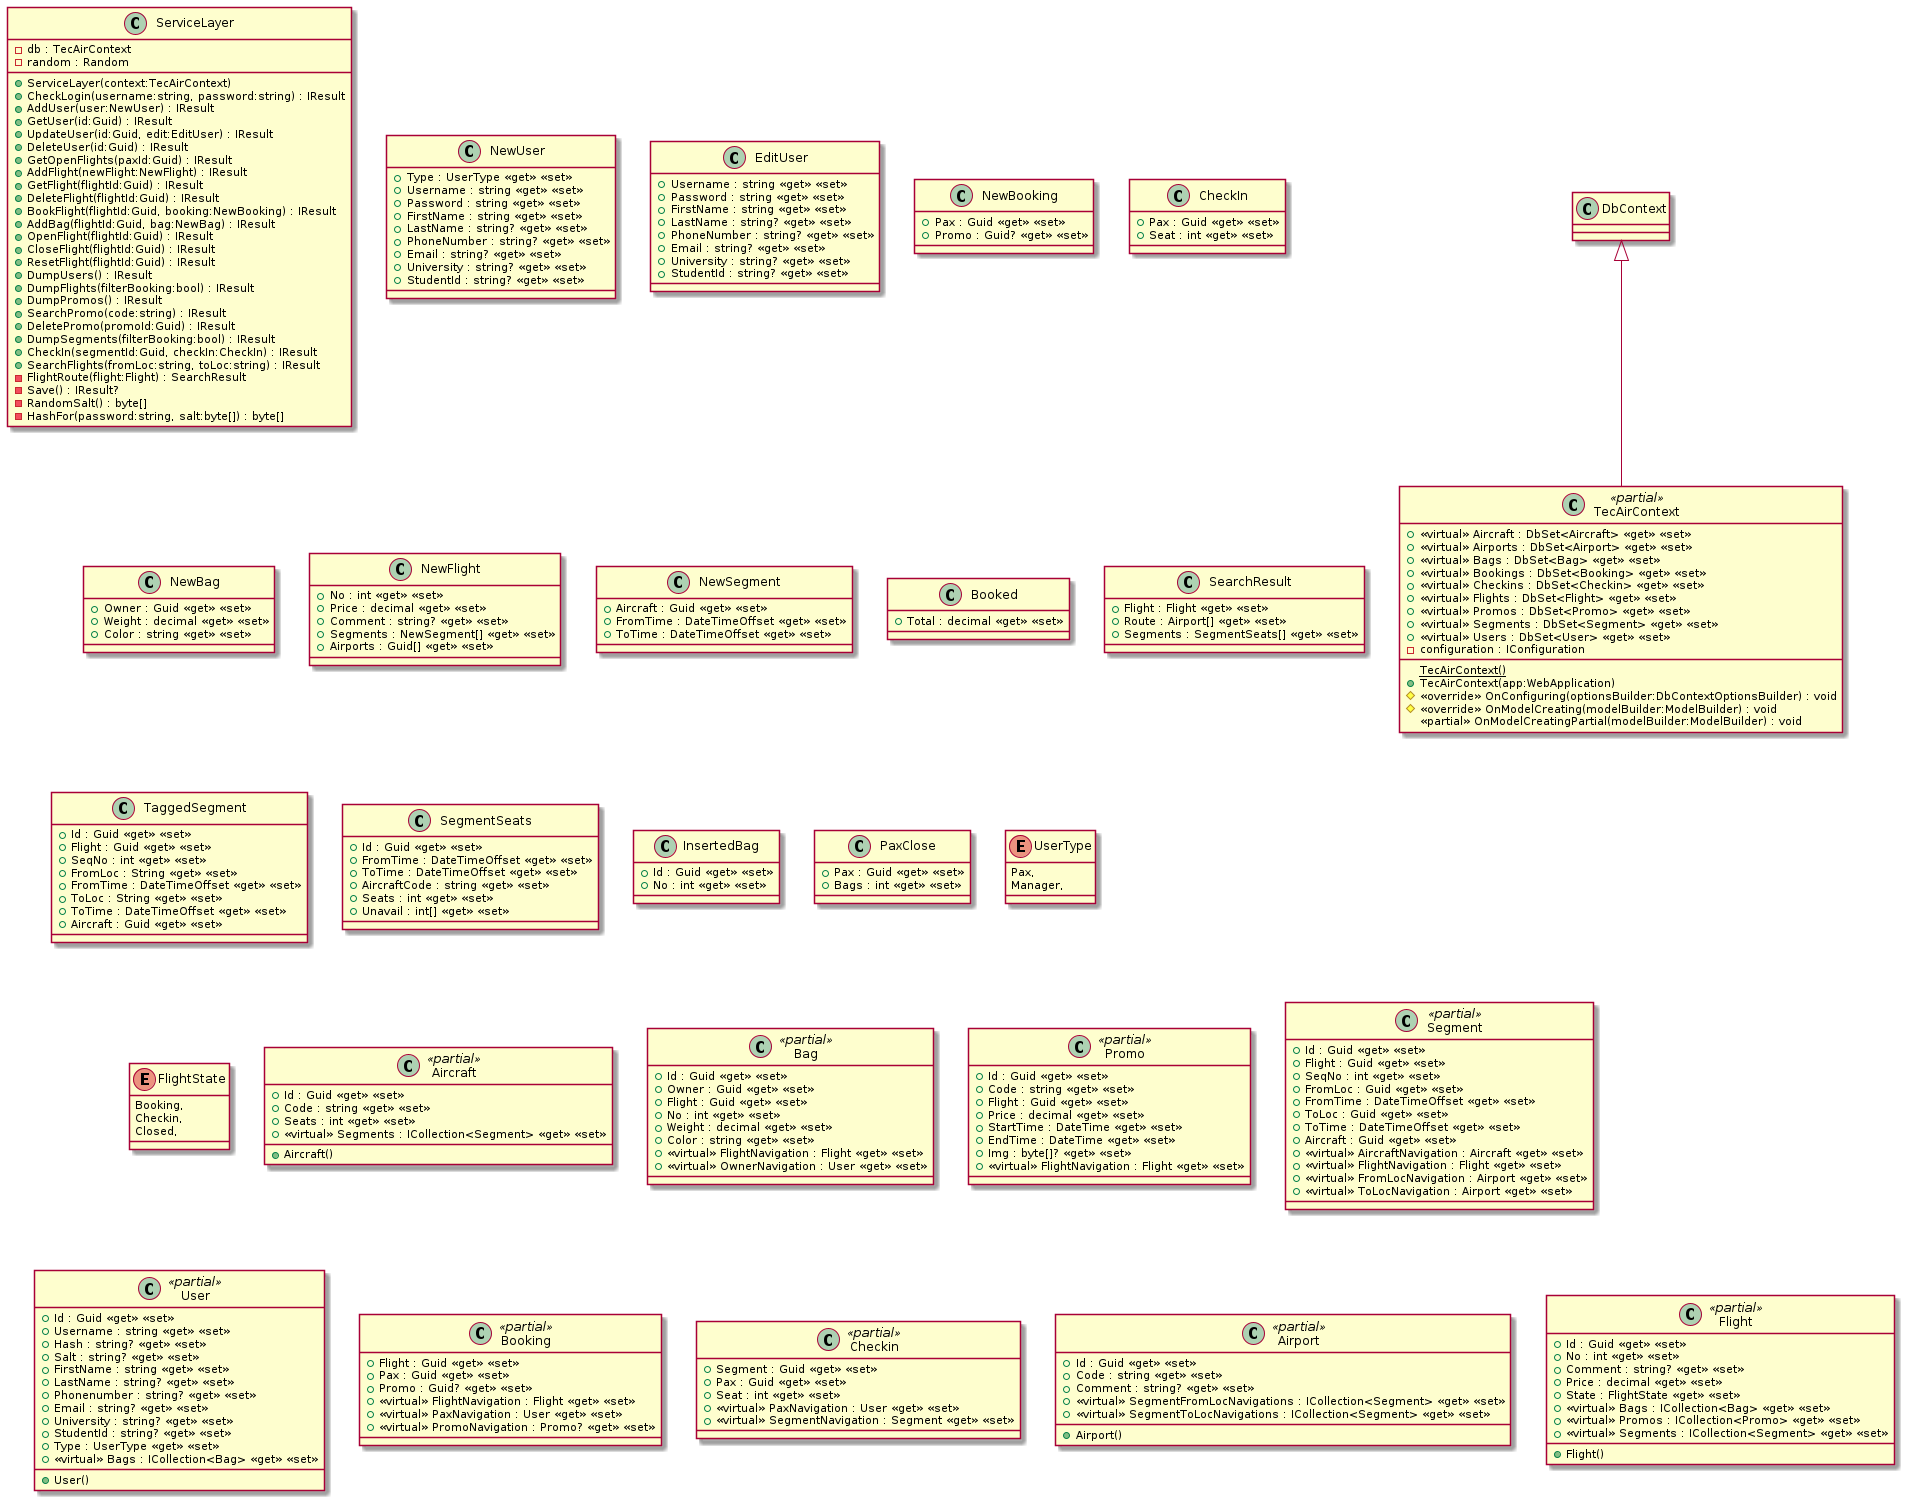

The diagram above was rendered by PlantUML. Its source (embedded in the PNG):
@startuml
!include ./backend/Program.puml
!include ./backend/ServiceLayer.puml
!include ./backenddal/Domains.puml
!include ./backenddal/Aircraft.puml
!include ./backenddal/Bag.puml
!include ./backenddal/Promo.puml
!include ./backenddal/Segment.puml
!include ./backenddal/User.puml
!include ./backenddal/Booking.puml
!include ./backenddal/Checkin.puml
!include ./backenddal/Airport.puml
!include ./backenddal/Flight.puml
!include ./backenddal/TecAirContext.puml
@enduml